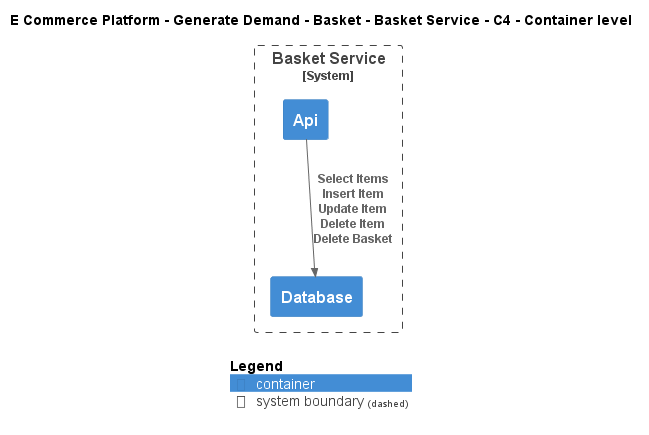

The diagram above was rendered by PlantUML. Its source (embedded in the PNG):
@startuml
!include ..\..\..\..\..\.c4s\C4_Container.puml

AddElementTag("c4interflow:lifecycle:new", $bgColor=green, $fontColor=#ffffff, $borderColor=green, $shadowing="False")
AddElementTag("c4interflow:lifecycle:changed", $bgColor=orange, $fontColor=#ffffff, $borderColor=orange, $shadowing="False")
AddElementTag("c4interflow:lifecycle:removed", $bgColor=red, $fontColor=#ffffff, $borderColor=red, $shadowing="False")

AddRelTag("c4interflow:lifecycle:new", $textColor=green, $lineColor=green)
AddRelTag("c4interflow:lifecycle:changed", $textColor=orange, $lineColor=orange)
AddRelTag("c4interflow:lifecycle:removed", $textColor=red, $lineColor=red)

SHOW_PERSON_PORTRAIT()
LAYOUT_TOP_DOWN()

skinparam linetype polyline

title E Commerce Platform - Generate Demand - Basket - Basket Service - C4 - Container level


System_Boundary(ECommercePlatform.GenerateDemand.Basket.SoftwareSystems.BasketService, "Basket Service") {
    Container(ECommercePlatform.GenerateDemand.Basket.SoftwareSystems.BasketService.Containers.Api, "Api", "", "")
    Container(ECommercePlatform.GenerateDemand.Basket.SoftwareSystems.BasketService.Containers.Database, "Database", "", "")
}

Rel(ECommercePlatform.GenerateDemand.Basket.SoftwareSystems.BasketService.Containers.Api, ECommercePlatform.GenerateDemand.Basket.SoftwareSystems.BasketService.Containers.Database, "Select Items\nInsert Item\nUpdate Item\nDelete Item\nDelete Basket")


SHOW_LEGEND()
@enduml